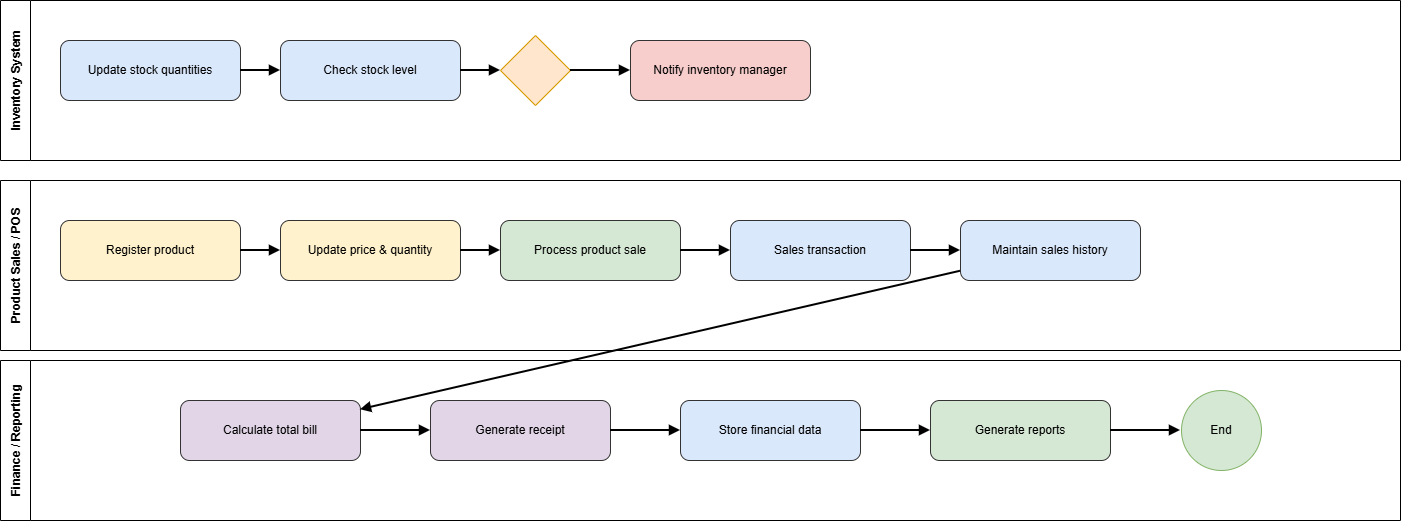

The diagram above was exported from draw.io. Its source (the exported page's mxGraphModel, read from the mxfile embedded in the PNG):
<mxGraphModel dx="1030" dy="562" grid="1" gridSize="10" guides="1" tooltips="1" connect="1" arrows="1" fold="1" page="1" pageScale="1" pageWidth="827" pageHeight="1169" math="0" shadow="0">
  <root>
    <mxCell id="0" />
    <mxCell id="1" parent="0" />
    <mxCell id="ZkVleJnNXcarqsofGWr--1" parent="1" style="swimlane;horizontal=0;startSize=30;fontStyle=1;fillColor=#ffffff;" value="Inventory System" vertex="1">
      <mxGeometry height="160" width="1400" x="20" y="50" as="geometry" />
    </mxCell>
    <mxCell id="ZkVleJnNXcarqsofGWr--2" parent="1" style="swimlane;horizontal=0;startSize=30;fontStyle=1;fillColor=#ffffff;" value="Product Sales / POS" vertex="1">
      <mxGeometry height="170" width="1400" x="20" y="230" as="geometry" />
    </mxCell>
    <mxCell id="ZkVleJnNXcarqsofGWr--3" parent="1" style="swimlane;horizontal=0;startSize=30;fontStyle=1;fillColor=#ffffff;" value="Finance / Reporting" vertex="1">
      <mxGeometry height="160" width="1400" x="20" y="410" as="geometry" />
    </mxCell>
    <mxCell id="ZkVleJnNXcarqsofGWr--30" parent="ZkVleJnNXcarqsofGWr--3" style="ellipse;whiteSpace=wrap;html=1;aspect=fixed;fillColor=#d5e8d4;strokeColor=#82b366;" value="End" vertex="1">
      <mxGeometry height="80" width="80" x="1181" y="30" as="geometry" />
    </mxCell>
    <mxCell id="ZkVleJnNXcarqsofGWr--4" parent="1" style="rounded=1;whiteSpace=wrap;fillColor=#dae8fc;strokeColor=#333333;" value="Update stock quantities" vertex="1">
      <mxGeometry height="60" width="180" x="80" y="90" as="geometry" />
    </mxCell>
    <mxCell id="ZkVleJnNXcarqsofGWr--5" parent="1" style="rounded=1;whiteSpace=wrap;fillColor=#dae8fc;strokeColor=#333333;" value="Check stock level" vertex="1">
      <mxGeometry height="60" width="180" x="300" y="90" as="geometry" />
    </mxCell>
    <mxCell id="ZkVleJnNXcarqsofGWr--6" parent="1" style="rhombus;fillColor=#ffe6cc;strokeColor=#d79b00;" value="" vertex="1">
      <mxGeometry height="70" width="70" x="520" y="85" as="geometry" />
    </mxCell>
    <mxCell id="ZkVleJnNXcarqsofGWr--7" parent="1" style="rounded=1;whiteSpace=wrap;fillColor=#f8cecc;strokeColor=#333333;" value="Notify inventory manager" vertex="1">
      <mxGeometry height="60" width="180" x="650" y="90" as="geometry" />
    </mxCell>
    <mxCell id="ZkVleJnNXcarqsofGWr--8" edge="1" parent="1" source="ZkVleJnNXcarqsofGWr--4" style="endArrow=block;html=1;strokeWidth=2;" target="ZkVleJnNXcarqsofGWr--5">
      <mxGeometry relative="1" as="geometry" />
    </mxCell>
    <mxCell id="ZkVleJnNXcarqsofGWr--9" edge="1" parent="1" source="ZkVleJnNXcarqsofGWr--5" style="endArrow=block;html=1;strokeWidth=2;" target="ZkVleJnNXcarqsofGWr--6">
      <mxGeometry relative="1" as="geometry" />
    </mxCell>
    <mxCell id="ZkVleJnNXcarqsofGWr--10" edge="1" parent="1" source="ZkVleJnNXcarqsofGWr--6" style="endArrow=block;html=1;strokeWidth=2;" target="ZkVleJnNXcarqsofGWr--7">
      <mxGeometry relative="1" as="geometry" />
    </mxCell>
    <mxCell id="ZkVleJnNXcarqsofGWr--11" parent="1" style="rounded=1;whiteSpace=wrap;fillColor=#fff2cc;strokeColor=#333333;" value="Register product" vertex="1">
      <mxGeometry height="60" width="180" x="80" y="270" as="geometry" />
    </mxCell>
    <mxCell id="ZkVleJnNXcarqsofGWr--12" parent="1" style="rounded=1;whiteSpace=wrap;fillColor=#fff2cc;strokeColor=#333333;" value="Update price &amp; quantity" vertex="1">
      <mxGeometry height="60" width="180" x="300" y="270" as="geometry" />
    </mxCell>
    <mxCell id="ZkVleJnNXcarqsofGWr--13" parent="1" style="rounded=1;whiteSpace=wrap;fillColor=#d5e8d4;strokeColor=#333333;" value="Process product sale" vertex="1">
      <mxGeometry height="60" width="180" x="520" y="270" as="geometry" />
    </mxCell>
    <mxCell id="ZkVleJnNXcarqsofGWr--14" parent="1" style="rounded=1;whiteSpace=wrap;fillColor=#dae8fc;strokeColor=#333333;" value="Sales transaction" vertex="1">
      <mxGeometry height="60" width="180" x="750" y="270" as="geometry" />
    </mxCell>
    <mxCell id="ZkVleJnNXcarqsofGWr--15" parent="1" style="rounded=1;whiteSpace=wrap;fillColor=#dae8fc;strokeColor=#333333;" value="Maintain sales history" vertex="1">
      <mxGeometry height="60" width="180" x="980" y="270" as="geometry" />
    </mxCell>
    <mxCell id="ZkVleJnNXcarqsofGWr--16" edge="1" parent="1" source="ZkVleJnNXcarqsofGWr--11" style="endArrow=block;html=1;strokeWidth=2;" target="ZkVleJnNXcarqsofGWr--12">
      <mxGeometry relative="1" as="geometry" />
    </mxCell>
    <mxCell id="ZkVleJnNXcarqsofGWr--17" edge="1" parent="1" source="ZkVleJnNXcarqsofGWr--12" style="endArrow=block;html=1;strokeWidth=2;" target="ZkVleJnNXcarqsofGWr--13">
      <mxGeometry relative="1" as="geometry" />
    </mxCell>
    <mxCell id="ZkVleJnNXcarqsofGWr--18" edge="1" parent="1" source="ZkVleJnNXcarqsofGWr--13" style="endArrow=block;html=1;strokeWidth=2;" target="ZkVleJnNXcarqsofGWr--14">
      <mxGeometry relative="1" as="geometry" />
    </mxCell>
    <mxCell id="ZkVleJnNXcarqsofGWr--19" edge="1" parent="1" source="ZkVleJnNXcarqsofGWr--14" style="endArrow=block;html=1;strokeWidth=2;" target="ZkVleJnNXcarqsofGWr--15">
      <mxGeometry relative="1" as="geometry" />
    </mxCell>
    <mxCell id="ZkVleJnNXcarqsofGWr--20" parent="1" style="rounded=1;whiteSpace=wrap;fillColor=#e1d5e7;strokeColor=#333333;" value="Calculate total bill" vertex="1">
      <mxGeometry height="60" width="180" x="200" y="450" as="geometry" />
    </mxCell>
    <mxCell id="ZkVleJnNXcarqsofGWr--21" parent="1" style="rounded=1;whiteSpace=wrap;fillColor=#e1d5e7;strokeColor=#333333;" value="Generate receipt" vertex="1">
      <mxGeometry height="60" width="180" x="450" y="450" as="geometry" />
    </mxCell>
    <mxCell id="ZkVleJnNXcarqsofGWr--22" parent="1" style="rounded=1;whiteSpace=wrap;fillColor=#dae8fc;strokeColor=#333333;" value="Store financial data" vertex="1">
      <mxGeometry height="60" width="180" x="700" y="450" as="geometry" />
    </mxCell>
    <mxCell id="ZkVleJnNXcarqsofGWr--23" parent="1" style="rounded=1;whiteSpace=wrap;fillColor=#d5e8d4;strokeColor=#333333;" value="Generate reports" vertex="1">
      <mxGeometry height="60" width="180" x="950" y="450" as="geometry" />
    </mxCell>
    <mxCell id="ZkVleJnNXcarqsofGWr--24" edge="1" parent="1" source="ZkVleJnNXcarqsofGWr--15" style="endArrow=block;html=1;strokeWidth=2;" target="ZkVleJnNXcarqsofGWr--20">
      <mxGeometry relative="1" as="geometry" />
    </mxCell>
    <mxCell id="ZkVleJnNXcarqsofGWr--25" edge="1" parent="1" source="ZkVleJnNXcarqsofGWr--20" style="endArrow=block;html=1;strokeWidth=2;" target="ZkVleJnNXcarqsofGWr--21">
      <mxGeometry relative="1" as="geometry" />
    </mxCell>
    <mxCell id="ZkVleJnNXcarqsofGWr--26" edge="1" parent="1" source="ZkVleJnNXcarqsofGWr--21" style="endArrow=block;html=1;strokeWidth=2;" target="ZkVleJnNXcarqsofGWr--22">
      <mxGeometry relative="1" as="geometry" />
    </mxCell>
    <mxCell id="ZkVleJnNXcarqsofGWr--27" edge="1" parent="1" source="ZkVleJnNXcarqsofGWr--22" style="endArrow=block;html=1;strokeWidth=2;" target="ZkVleJnNXcarqsofGWr--23">
      <mxGeometry relative="1" as="geometry" />
    </mxCell>
    <mxCell id="ZkVleJnNXcarqsofGWr--29" edge="1" parent="1" source="ZkVleJnNXcarqsofGWr--23" style="endArrow=block;html=1;strokeWidth=2;">
      <mxGeometry relative="1" as="geometry">
        <mxPoint x="1200" y="480" as="targetPoint" />
      </mxGeometry>
    </mxCell>
  </root>
</mxGraphModel>